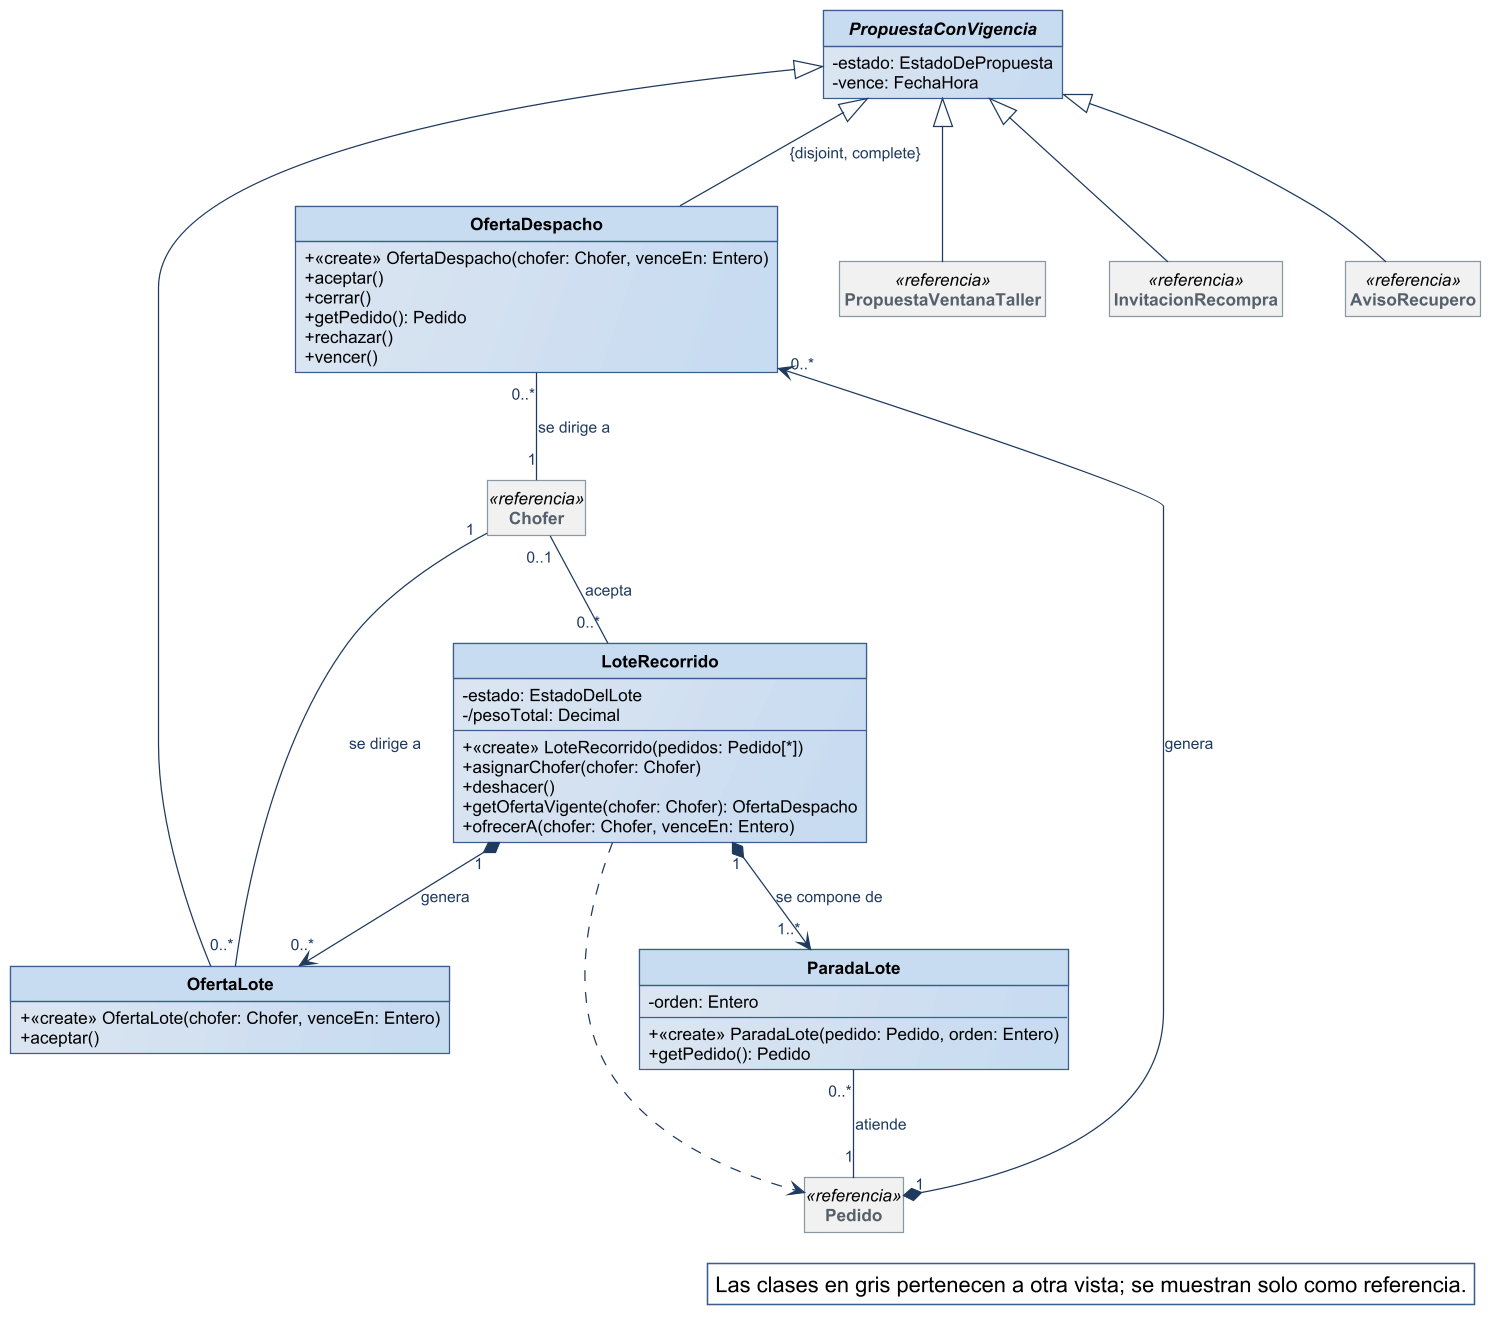

The diagram above was rendered by PlantUML. Its source (embedded in the PNG):
@startuml
!include ../estilo-vp.iuml
skinparam nodesep 40
skinparam ranksep 55
skinparam genericDisplay old
skinparam class<<referencia>> {
  BackgroundColor #F1F1F1
  BorderColor #8A97A3
  FontColor #55616C
}
skinparam class<<fachada>> {
  HeaderBackgroundColor #B7CDE8
}
skinparam class<<controlador>> {
  HeaderBackgroundColor #B7CDE8
}
skinparam class<<fabricación pura>> {
  HeaderBackgroundColor #E4ECF6
}
skinparam class<<colección>> {
  HeaderBackgroundColor #E6E6E6
}
skinparam class<<adaptador>> {
  HeaderBackgroundColor #D5E3F3
}
skinparam packageStyle rectangle
hide circle
hide empty members

abstract class PropuestaConVigencia {
  - estado: EstadoDePropuesta
  - vence: FechaHora
}
class OfertaDespacho {
  + «create» OfertaDespacho(chofer: Chofer, venceEn: Entero)
  + aceptar()
  + cerrar()
  + getPedido(): Pedido
  + rechazar()
  + vencer()
}
class OfertaLote {
  + «create» OfertaLote(chofer: Chofer, venceEn: Entero)
  + aceptar()
}
class LoteRecorrido {
  - estado: EstadoDelLote
  - /pesoTotal: Decimal
  + «create» LoteRecorrido(pedidos: Pedido[*])
  + asignarChofer(chofer: Chofer)
  + deshacer()
  + getOfertaVigente(chofer: Chofer): OfertaDespacho
  + ofrecerA(chofer: Chofer, venceEn: Entero)
}
class ParadaLote {
  - orden: Entero
  + «create» ParadaLote(pedido: Pedido, orden: Entero)
  + getPedido(): Pedido
}
class PropuestaVentanaTaller <<referencia>>
class InvitacionRecompra <<referencia>>
class AvisoRecupero <<referencia>>
class Pedido <<referencia>>
class Chofer <<referencia>>

PropuestaConVigencia <|-- OfertaDespacho : {disjoint, complete}
PropuestaConVigencia <|-- OfertaLote
PropuestaConVigencia <|-- PropuestaVentanaTaller
PropuestaConVigencia <|-- InvitacionRecompra
PropuestaConVigencia <|-- AvisoRecupero
Pedido "1" *--> "0..*" OfertaDespacho : genera
OfertaDespacho "0..*" -- "1" Chofer : se dirige a
LoteRecorrido "1" *--> "1..*" ParadaLote : se compone de
ParadaLote "0..*" -- "1" Pedido : atiende
LoteRecorrido "1" *--> "0..*" OfertaLote : genera
OfertaLote "0..*" -- "1" Chofer : se dirige a
Chofer "0..1" -- "0..*" LoteRecorrido : acepta
LoteRecorrido ..> Pedido

legend bottom right
  Las clases en gris pertenecen a otra vista; se muestran solo como referencia.
endlegend
@enduml